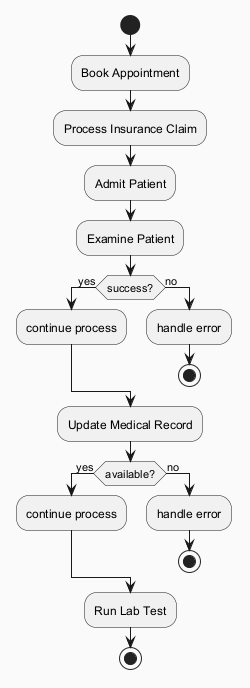

The diagram above was rendered by PlantUML. Its source (embedded in the PNG):
@startuml
skinparam backgroundColor #FAFAFA
skinparam classBackgroundColor #FFF3E0
skinparam classBorderColor #E65100
start
:Book Appointment;
:Process Insurance Claim;
:Admit Patient;
:Examine Patient;
if (success?) then (yes)
:continue process;
else (no)
:handle error;
stop
endif
:Update Medical Record;
if (available?) then (yes)
:continue process;
else (no)
:handle error;
stop
endif
:Run Lab Test;
stop
@enduml